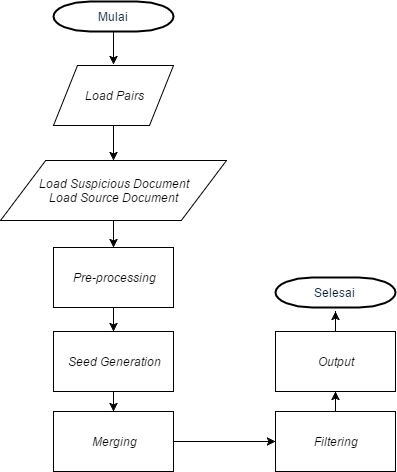

The diagram above was exported from draw.io. Its source (the exported page's mxGraphModel, read from the mxfile embedded in the PNG):
<mxGraphModel dx="946" dy="589" grid="0" gridSize="10" guides="1" tooltips="1" connect="0" arrows="1" fold="1" page="0" pageScale="1.5" pageWidth="826" pageHeight="1169" background="none" math="0" shadow="0">
  <root>
    <mxCell id="0" style=";html=1;" />
    <mxCell id="1" style=";html=1;" parent="0" />
    <mxCell id="25ca7580a58ff71b-67" value="" style="edgeStyle=orthogonalEdgeStyle;rounded=0;html=1;endArrow=classic;endFill=1;jettySize=auto;orthogonalLoop=1;startArrow=none;startFill=0;" edge="1" parent="1" source="2">
      <mxGeometry relative="1" as="geometry">
        <mxPoint x="365" y="100" as="targetPoint" />
      </mxGeometry>
    </mxCell>
    <mxCell id="2" value="Mulai" style="shape=mxgraph.flowchart.terminator;fillColor=#FFFFFF;strokeColor=#000000;strokeWidth=2;gradientColor=none;gradientDirection=north;fontColor=#001933;fontStyle=0;html=1;" parent="1" vertex="1">
      <mxGeometry x="305" y="37" width="120" height="30" as="geometry" />
    </mxCell>
    <mxCell id="25ca7580a58ff71b-77" value="" style="edgeStyle=orthogonalEdgeStyle;rounded=0;html=1;startArrow=none;startFill=0;endArrow=classic;endFill=1;jettySize=auto;orthogonalLoop=1;" edge="1" parent="1" source="25ca7580a58ff71b-71" target="25ca7580a58ff71b-75">
      <mxGeometry relative="1" as="geometry" />
    </mxCell>
    <mxCell id="25ca7580a58ff71b-71" value="&lt;i&gt;Load&lt;/i&gt; &lt;i&gt;Pairs&lt;/i&gt;" style="shape=parallelogram;whiteSpace=wrap;html=1;fillColor=none;" vertex="1" parent="1">
      <mxGeometry x="305" y="101" width="120" height="60" as="geometry" />
    </mxCell>
    <mxCell id="25ca7580a58ff71b-79" value="" style="edgeStyle=orthogonalEdgeStyle;rounded=0;html=1;startArrow=none;startFill=0;endArrow=classic;endFill=1;jettySize=auto;orthogonalLoop=1;" edge="1" parent="1" source="25ca7580a58ff71b-75" target="25ca7580a58ff71b-78">
      <mxGeometry relative="1" as="geometry" />
    </mxCell>
    <mxCell id="25ca7580a58ff71b-75" value="&lt;i&gt;Load Suspicious Document&lt;/i&gt;&lt;div&gt;&lt;i&gt;Load Source Document&lt;/i&gt;&lt;/div&gt;" style="shape=parallelogram;whiteSpace=wrap;html=1;fillColor=none;" vertex="1" parent="1">
      <mxGeometry x="252" y="196" width="226" height="60" as="geometry" />
    </mxCell>
    <mxCell id="25ca7580a58ff71b-81" value="" style="edgeStyle=orthogonalEdgeStyle;rounded=0;html=1;startArrow=none;startFill=0;endArrow=classic;endFill=1;jettySize=auto;orthogonalLoop=1;" edge="1" parent="1" source="25ca7580a58ff71b-78" target="25ca7580a58ff71b-80">
      <mxGeometry relative="1" as="geometry" />
    </mxCell>
    <mxCell id="25ca7580a58ff71b-78" value="Pre-processing" style="whiteSpace=wrap;html=1;fillColor=none;fontStyle=2" vertex="1" parent="1">
      <mxGeometry x="305" y="283" width="120" height="60" as="geometry" />
    </mxCell>
    <mxCell id="25ca7580a58ff71b-83" value="" style="edgeStyle=orthogonalEdgeStyle;rounded=0;html=1;startArrow=none;startFill=0;endArrow=classic;endFill=1;jettySize=auto;orthogonalLoop=1;" edge="1" parent="1" source="25ca7580a58ff71b-80">
      <mxGeometry relative="1" as="geometry">
        <mxPoint x="365" y="447" as="targetPoint" />
      </mxGeometry>
    </mxCell>
    <mxCell id="25ca7580a58ff71b-80" value="Seed Generation" style="whiteSpace=wrap;html=1;fillColor=none;fontStyle=2" vertex="1" parent="1">
      <mxGeometry x="305" y="367" width="120" height="60" as="geometry" />
    </mxCell>
    <mxCell id="25ca7580a58ff71b-89" value="" style="edgeStyle=orthogonalEdgeStyle;rounded=0;html=1;startArrow=none;startFill=0;endArrow=classic;endFill=1;jettySize=auto;orthogonalLoop=1;" edge="1" parent="1" source="25ca7580a58ff71b-86" target="25ca7580a58ff71b-88">
      <mxGeometry relative="1" as="geometry" />
    </mxCell>
    <mxCell id="25ca7580a58ff71b-86" value="Merging" style="whiteSpace=wrap;html=1;fillColor=none;fontStyle=2" vertex="1" parent="1">
      <mxGeometry x="305" y="447" width="120" height="60" as="geometry" />
    </mxCell>
    <mxCell id="25ca7580a58ff71b-91" value="" style="edgeStyle=orthogonalEdgeStyle;rounded=0;html=1;startArrow=none;startFill=0;endArrow=classic;endFill=1;jettySize=auto;orthogonalLoop=1;" edge="1" parent="1" source="25ca7580a58ff71b-88" target="25ca7580a58ff71b-90">
      <mxGeometry relative="1" as="geometry" />
    </mxCell>
    <mxCell id="25ca7580a58ff71b-88" value="Filtering" style="whiteSpace=wrap;html=1;fillColor=none;fontStyle=2" vertex="1" parent="1">
      <mxGeometry x="527" y="447" width="120" height="60" as="geometry" />
    </mxCell>
    <mxCell id="25ca7580a58ff71b-93" value="" style="edgeStyle=orthogonalEdgeStyle;rounded=0;html=1;startArrow=none;startFill=0;endArrow=classic;endFill=1;jettySize=auto;orthogonalLoop=1;" edge="1" parent="1" source="25ca7580a58ff71b-90">
      <mxGeometry relative="1" as="geometry">
        <mxPoint x="587" y="347" as="targetPoint" />
      </mxGeometry>
    </mxCell>
    <mxCell id="25ca7580a58ff71b-90" value="Output" style="whiteSpace=wrap;html=1;fillColor=none;fontStyle=2" vertex="1" parent="1">
      <mxGeometry x="527" y="367" width="120" height="60" as="geometry" />
    </mxCell>
    <mxCell id="25ca7580a58ff71b-96" value="Selesai" style="shape=mxgraph.flowchart.terminator;fillColor=#FFFFFF;strokeColor=#000000;strokeWidth=2;gradientColor=none;gradientDirection=north;fontColor=#001933;fontStyle=0;html=1;" vertex="1" parent="1">
      <mxGeometry x="527" y="313" width="120" height="30" as="geometry" />
    </mxCell>
  </root>
</mxGraphModel>